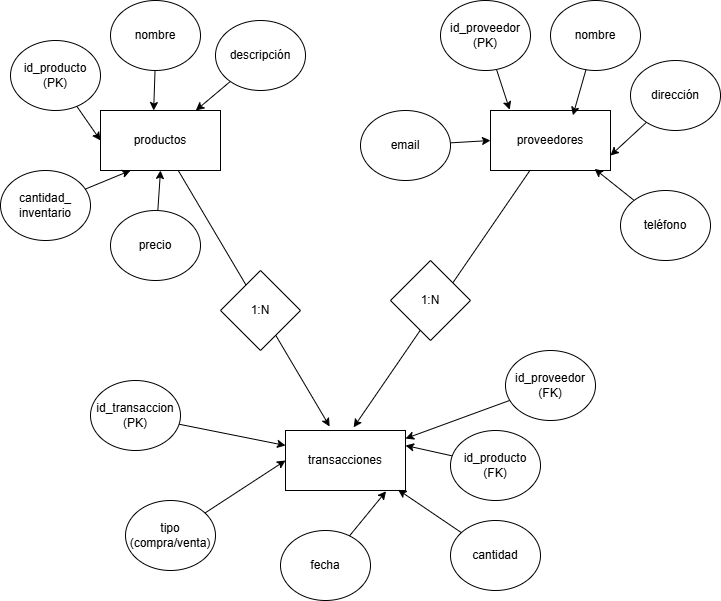

The diagram above was exported from draw.io. Its source (the exported page's mxGraphModel, read from the mxfile embedded in the PNG):
<mxGraphModel dx="702" dy="611" grid="1" gridSize="10" guides="1" tooltips="1" connect="1" arrows="1" fold="1" page="1" pageScale="1" pageWidth="850" pageHeight="1100" math="0" shadow="0">
  <root>
    <mxCell id="0" />
    <mxCell id="1" parent="0" />
    <mxCell id="2" value="productos" style="rounded=0;whiteSpace=wrap;html=1;" vertex="1" parent="1">
      <mxGeometry x="100" y="120" width="120" height="60" as="geometry" />
    </mxCell>
    <mxCell id="3" value="proveedores" style="rounded=0;whiteSpace=wrap;html=1;" vertex="1" parent="1">
      <mxGeometry x="490" y="120" width="120" height="60" as="geometry" />
    </mxCell>
    <mxCell id="4" value="transacciones" style="rounded=0;whiteSpace=wrap;html=1;" vertex="1" parent="1">
      <mxGeometry x="285" y="440" width="120" height="60" as="geometry" />
    </mxCell>
    <mxCell id="26" style="edgeStyle=none;html=1;entryX=0;entryY=0.5;entryDx=0;entryDy=0;" edge="1" parent="1" source="5" target="2">
      <mxGeometry relative="1" as="geometry" />
    </mxCell>
    <mxCell id="5" value="id_producto (PK)" style="ellipse;whiteSpace=wrap;html=1;" vertex="1" parent="1">
      <mxGeometry x="10" y="50" width="90" height="70" as="geometry" />
    </mxCell>
    <mxCell id="12" style="edgeStyle=none;html=1;entryX=0.5;entryY=1;entryDx=0;entryDy=0;" edge="1" parent="1" source="6" target="2">
      <mxGeometry relative="1" as="geometry" />
    </mxCell>
    <mxCell id="6" value="precio" style="ellipse;whiteSpace=wrap;html=1;" vertex="1" parent="1">
      <mxGeometry x="110" y="220" width="90" height="70" as="geometry" />
    </mxCell>
    <mxCell id="7" value="nombre" style="ellipse;whiteSpace=wrap;html=1;" vertex="1" parent="1">
      <mxGeometry x="110" y="10" width="90" height="70" as="geometry" />
    </mxCell>
    <mxCell id="27" style="edgeStyle=none;html=1;entryX=0.25;entryY=1;entryDx=0;entryDy=0;" edge="1" parent="1" source="8" target="2">
      <mxGeometry relative="1" as="geometry" />
    </mxCell>
    <mxCell id="8" value="cantidad_&lt;div&gt;inventario&lt;/div&gt;" style="ellipse;whiteSpace=wrap;html=1;" vertex="1" parent="1">
      <mxGeometry y="180" width="90" height="70" as="geometry" />
    </mxCell>
    <mxCell id="24" style="edgeStyle=none;html=1;" edge="1" parent="1" source="9" target="2">
      <mxGeometry relative="1" as="geometry" />
    </mxCell>
    <mxCell id="9" value="descripción" style="ellipse;whiteSpace=wrap;html=1;" vertex="1" parent="1">
      <mxGeometry x="215" y="30" width="90" height="70" as="geometry" />
    </mxCell>
    <mxCell id="13" value="id_proveedor (PK)" style="ellipse;whiteSpace=wrap;html=1;" vertex="1" parent="1">
      <mxGeometry x="440" y="10" width="90" height="70" as="geometry" />
    </mxCell>
    <mxCell id="14" value="nombre" style="ellipse;whiteSpace=wrap;html=1;" vertex="1" parent="1">
      <mxGeometry x="550" y="10" width="90" height="70" as="geometry" />
    </mxCell>
    <mxCell id="30" style="edgeStyle=none;html=1;entryX=1;entryY=0.75;entryDx=0;entryDy=0;" edge="1" parent="1" source="15" target="3">
      <mxGeometry relative="1" as="geometry" />
    </mxCell>
    <mxCell id="15" value="dirección" style="ellipse;whiteSpace=wrap;html=1;" vertex="1" parent="1">
      <mxGeometry x="630" y="70" width="90" height="70" as="geometry" />
    </mxCell>
    <mxCell id="32" style="edgeStyle=none;html=1;entryX=0;entryY=0.5;entryDx=0;entryDy=0;" edge="1" parent="1" source="16" target="3">
      <mxGeometry relative="1" as="geometry" />
    </mxCell>
    <mxCell id="16" value="email" style="ellipse;whiteSpace=wrap;html=1;" vertex="1" parent="1">
      <mxGeometry x="360" y="120" width="90" height="70" as="geometry" />
    </mxCell>
    <mxCell id="17" value="teléfono" style="ellipse;whiteSpace=wrap;html=1;" vertex="1" parent="1">
      <mxGeometry x="620" y="200" width="90" height="70" as="geometry" />
    </mxCell>
    <mxCell id="33" style="edgeStyle=none;html=1;" edge="1" parent="1" source="18" target="4">
      <mxGeometry relative="1" as="geometry" />
    </mxCell>
    <mxCell id="18" value="id_proveedor (FK)" style="ellipse;whiteSpace=wrap;html=1;" vertex="1" parent="1">
      <mxGeometry x="505" y="360" width="90" height="70" as="geometry" />
    </mxCell>
    <mxCell id="34" style="edgeStyle=none;html=1;entryX=1;entryY=0.25;entryDx=0;entryDy=0;" edge="1" parent="1" source="19" target="4">
      <mxGeometry relative="1" as="geometry" />
    </mxCell>
    <mxCell id="19" value="id_producto (FK)" style="ellipse;whiteSpace=wrap;html=1;" vertex="1" parent="1">
      <mxGeometry x="450" y="440" width="90" height="70" as="geometry" />
    </mxCell>
    <mxCell id="38" style="edgeStyle=none;html=1;entryX=0;entryY=0.25;entryDx=0;entryDy=0;" edge="1" parent="1" source="20" target="4">
      <mxGeometry relative="1" as="geometry" />
    </mxCell>
    <mxCell id="20" value="id_transaccion (PK)" style="ellipse;whiteSpace=wrap;html=1;" vertex="1" parent="1">
      <mxGeometry x="90" y="390" width="90" height="70" as="geometry" />
    </mxCell>
    <mxCell id="37" style="edgeStyle=none;html=1;entryX=0;entryY=0.5;entryDx=0;entryDy=0;" edge="1" parent="1" source="21" target="4">
      <mxGeometry relative="1" as="geometry" />
    </mxCell>
    <mxCell id="21" value="tipo&lt;div&gt;(compra/venta)&lt;/div&gt;" style="ellipse;whiteSpace=wrap;html=1;" vertex="1" parent="1">
      <mxGeometry x="125" y="510" width="90" height="70" as="geometry" />
    </mxCell>
    <mxCell id="22" value="cantidad" style="ellipse;whiteSpace=wrap;html=1;" vertex="1" parent="1">
      <mxGeometry x="450" y="530" width="90" height="70" as="geometry" />
    </mxCell>
    <mxCell id="23" value="fecha" style="ellipse;whiteSpace=wrap;html=1;" vertex="1" parent="1">
      <mxGeometry x="280" y="540" width="90" height="70" as="geometry" />
    </mxCell>
    <mxCell id="25" style="edgeStyle=none;html=1;entryX=0.443;entryY=0;entryDx=0;entryDy=0;entryPerimeter=0;" edge="1" parent="1" source="7" target="2">
      <mxGeometry relative="1" as="geometry" />
    </mxCell>
    <mxCell id="28" style="edgeStyle=none;html=1;entryX=0.16;entryY=-0.013;entryDx=0;entryDy=0;entryPerimeter=0;" edge="1" parent="1" source="13" target="3">
      <mxGeometry relative="1" as="geometry" />
    </mxCell>
    <mxCell id="29" style="edgeStyle=none;html=1;entryX=0.687;entryY=0.08;entryDx=0;entryDy=0;entryPerimeter=0;" edge="1" parent="1" source="14" target="3">
      <mxGeometry relative="1" as="geometry" />
    </mxCell>
    <mxCell id="31" style="edgeStyle=none;html=1;entryX=0.867;entryY=0.973;entryDx=0;entryDy=0;entryPerimeter=0;" edge="1" parent="1" source="17" target="3">
      <mxGeometry relative="1" as="geometry" />
    </mxCell>
    <mxCell id="35" style="edgeStyle=none;html=1;entryX=0.938;entryY=0.987;entryDx=0;entryDy=0;entryPerimeter=0;" edge="1" parent="1" source="22" target="4">
      <mxGeometry relative="1" as="geometry" />
    </mxCell>
    <mxCell id="36" style="edgeStyle=none;html=1;entryX=0.838;entryY=1.013;entryDx=0;entryDy=0;entryPerimeter=0;" edge="1" parent="1" source="23" target="4">
      <mxGeometry relative="1" as="geometry" />
    </mxCell>
    <mxCell id="39" style="edgeStyle=none;html=1;entryX=0.368;entryY=-0.067;entryDx=0;entryDy=0;entryPerimeter=0;" edge="1" parent="1" source="2" target="4">
      <mxGeometry relative="1" as="geometry" />
    </mxCell>
    <mxCell id="40" value="1:N" style="rhombus;whiteSpace=wrap;html=1;" vertex="1" parent="1">
      <mxGeometry x="220" y="280" width="80" height="80" as="geometry" />
    </mxCell>
    <mxCell id="41" style="edgeStyle=none;html=1;entryX=0.568;entryY=-0.053;entryDx=0;entryDy=0;entryPerimeter=0;" edge="1" parent="1" source="3" target="4">
      <mxGeometry relative="1" as="geometry" />
    </mxCell>
    <mxCell id="42" value="1:N" style="rhombus;whiteSpace=wrap;html=1;" vertex="1" parent="1">
      <mxGeometry x="390" y="270" width="80" height="80" as="geometry" />
    </mxCell>
  </root>
</mxGraphModel>